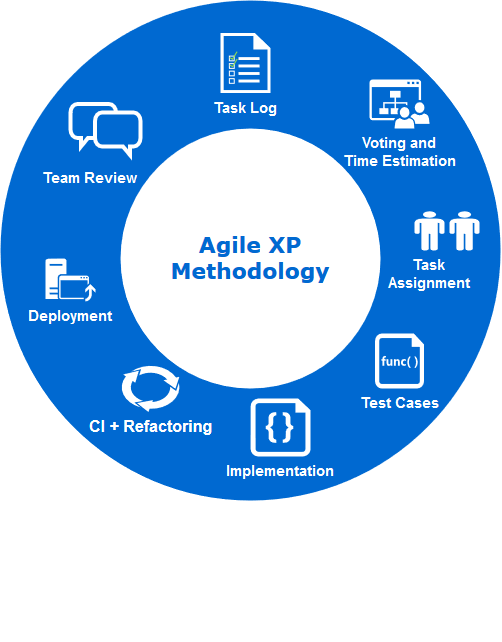

The diagram above was exported from draw.io. Its source (the exported page's mxGraphModel, read from the mxfile embedded in the PNG):
<mxGraphModel dx="1200" dy="687" grid="1" gridSize="10" guides="1" tooltips="1" connect="1" arrows="1" fold="1" page="1" pageScale="1" pageWidth="1100" pageHeight="850" background="#ffffff" math="0" shadow="0">
  <root>
    <mxCell id="0" />
    <mxCell id="1" parent="0" />
    <mxCell id="70666756c84bb93c-1" value="" style="ellipse;whiteSpace=wrap;html=1;rounded=0;shadow=0;comic=0;strokeWidth=1;fontFamily=Verdana;fontSize=14;strokeColor=none;fillColor=#0069D1;" parent="1" vertex="1">
      <mxGeometry x="280" y="102" width="500" height="500" as="geometry" />
    </mxCell>
    <mxCell id="70666756c84bb93c-2" value="Agile XP Methodology" style="ellipse;whiteSpace=wrap;html=1;rounded=0;shadow=0;comic=0;strokeWidth=1;fontFamily=Verdana;fontSize=22;strokeColor=none;fillColor=#ffffff;fontColor=#0069D1;fontStyle=1" parent="1" vertex="1">
      <mxGeometry x="400" y="230" width="260" height="260" as="geometry" />
    </mxCell>
    <mxCell id="4zJSbUhP1Iekts_MpauV-4" value="&lt;font style=&quot;font-size: 15px&quot;&gt;&lt;b&gt;&lt;font style=&quot;font-size: 15px&quot; color=&quot;#FFFFFF&quot;&gt;Task Log&lt;/font&gt;&lt;/b&gt;&lt;/font&gt;" style="shadow=0;dashed=0;html=1;labelPosition=center;verticalLabelPosition=bottom;verticalAlign=top;align=center;shape=mxgraph.mscae.general.task_list;strokeColor=none;strokeWidth=1;" vertex="1" parent="1">
      <mxGeometry x="500" y="134.5" width="50" height="60" as="geometry" />
    </mxCell>
    <mxCell id="4zJSbUhP1Iekts_MpauV-6" value="&lt;div style=&quot;font-size: 15px&quot;&gt;&lt;font style=&quot;font-size: 15px&quot;&gt;&lt;b&gt;&lt;font style=&quot;font-size: 15px&quot; color=&quot;#FFFFFF&quot;&gt;Voting and &lt;br&gt;&lt;/font&gt;&lt;/b&gt;&lt;/font&gt;&lt;/div&gt;&lt;div style=&quot;font-size: 15px&quot;&gt;&lt;font style=&quot;font-size: 15px&quot;&gt;&lt;b&gt;&lt;font style=&quot;font-size: 15px&quot; color=&quot;#FFFFFF&quot;&gt;Time Estimation&lt;/font&gt;&lt;/b&gt;&lt;/font&gt;&lt;/div&gt;" style="shadow=0;dashed=0;html=1;labelPosition=center;verticalLabelPosition=bottom;verticalAlign=top;outlineConnect=0;align=center;shape=mxgraph.office.sites.site_team;strokeColor=none;" vertex="1" parent="1">
      <mxGeometry x="649" y="181" width="60" height="49" as="geometry" />
    </mxCell>
    <mxCell id="4zJSbUhP1Iekts_MpauV-10" value="&lt;div&gt;&lt;font size=&quot;1&quot; color=&quot;#FFFFFF&quot;&gt;&lt;b style=&quot;font-size: 15px&quot;&gt;Task &lt;br&gt;&lt;/b&gt;&lt;/font&gt;&lt;/div&gt;&lt;div&gt;&lt;font size=&quot;1&quot; color=&quot;#FFFFFF&quot;&gt;&lt;b style=&quot;font-size: 15px&quot;&gt;Assignment&lt;br&gt;&lt;/b&gt;&lt;/font&gt;&lt;/div&gt;" style="shape=mxgraph.signs.people.man_1;html=1;verticalLabelPosition=bottom;verticalAlign=top;align=center;strokeColor=none;" vertex="1" parent="1">
      <mxGeometry x="694" y="313" width="30" height="39" as="geometry" />
    </mxCell>
    <mxCell id="4zJSbUhP1Iekts_MpauV-13" value="" style="shape=mxgraph.signs.people.man_1;html=1;verticalLabelPosition=bottom;verticalAlign=top;align=center;strokeColor=none;rotation=0;" vertex="1" parent="1">
      <mxGeometry x="729" y="313" width="30" height="39" as="geometry" />
    </mxCell>
    <mxCell id="4zJSbUhP1Iekts_MpauV-21" value="&lt;font size=&quot;1&quot; color=&quot;#FFFFFF&quot;&gt;&lt;b style=&quot;font-size: 15px&quot;&gt;Implementation&lt;/b&gt;&lt;/font&gt;" style="shadow=0;dashed=0;html=1;labelPosition=center;verticalLabelPosition=bottom;verticalAlign=top;align=center;shape=mxgraph.azure.code_file;strokeColor=none;" vertex="1" parent="1">
      <mxGeometry x="530" y="500" width="60" height="58" as="geometry" />
    </mxCell>
    <mxCell id="4zJSbUhP1Iekts_MpauV-25" value="&lt;font style=&quot;font-size: 16px&quot; color=&quot;#FFFFFF&quot;&gt;&lt;b&gt;CI + Refacto&lt;/b&gt;&lt;b&gt;&lt;span&gt;&lt;/span&gt;&lt;span&gt;r&lt;/span&gt;&lt;/b&gt;&lt;/font&gt;&lt;font style=&quot;font-size: 16px&quot;&gt;&lt;b&gt;&lt;font style=&quot;font-size: 16px&quot; color=&quot;#FFFFFF&quot;&gt;ing&lt;/font&gt;&lt;/b&gt;&lt;/font&gt;" style="shadow=0;dashed=0;html=1;labelPosition=center;verticalLabelPosition=bottom;verticalAlign=top;align=center;shape=mxgraph.mscae.general.continuous_cycle;strokeColor=none;" vertex="1" parent="1">
      <mxGeometry x="400" y="466.5" width="60" height="47" as="geometry" />
    </mxCell>
    <mxCell id="4zJSbUhP1Iekts_MpauV-30" value="&lt;font size=&quot;1&quot; color=&quot;#FFFFFF&quot;&gt;&lt;b style=&quot;font-size: 15px&quot;&gt;Refactor&lt;/b&gt;&lt;/font&gt;" style="shadow=0;dashed=0;html=1;labelPosition=center;verticalLabelPosition=bottom;verticalAlign=top;align=center;shape=mxgraph.mscae.general.continuous_cycle;strokeColor=none;" vertex="1" parent="1">
      <mxGeometry x="450" y="650" width="60" height="70" as="geometry" />
    </mxCell>
    <mxCell id="4zJSbUhP1Iekts_MpauV-28" value="&lt;font size=&quot;1&quot; color=&quot;#FFFFFF&quot;&gt;&lt;b style=&quot;font-size: 15px&quot;&gt;Deployment&lt;/b&gt;&lt;/font&gt;" style="shadow=0;dashed=0;html=1;labelPosition=center;verticalLabelPosition=bottom;verticalAlign=top;align=center;shape=mxgraph.mscae.system_center.software_update_point;strokeColor=none;" vertex="1" parent="1">
      <mxGeometry x="325" y="360" width="50" height="43" as="geometry" />
    </mxCell>
    <mxCell id="4zJSbUhP1Iekts_MpauV-29" value="&lt;font style=&quot;font-size: 15px&quot;&gt;&lt;b&gt;&lt;font style=&quot;font-size: 15px&quot; color=&quot;#FFFFFF&quot;&gt;Test Cases&lt;/font&gt;&lt;/b&gt;&lt;/font&gt;" style="shadow=0;dashed=0;html=1;labelPosition=center;verticalLabelPosition=bottom;verticalAlign=top;align=center;shape=mxgraph.mscae.enterprise.code_file;strokeColor=none;" vertex="1" parent="1">
      <mxGeometry x="654.5" y="435" width="49" height="55" as="geometry" />
    </mxCell>
    <mxCell id="4zJSbUhP1Iekts_MpauV-38" value="" style="group" vertex="1" connectable="0" parent="1">
      <mxGeometry x="320" y="205.5" width="110" height="83" as="geometry" />
    </mxCell>
    <mxCell id="4zJSbUhP1Iekts_MpauV-36" value="" style="html=1;verticalLabelPosition=bottom;align=center;labelBackgroundColor=#ffffff;verticalAlign=top;strokeWidth=4;strokeColor=#FFFFFF;fillColor=#0069D1;shadow=0;dashed=0;shape=mxgraph.ios7.icons.chat;direction=west;rotation=180;" vertex="1" parent="4zJSbUhP1Iekts_MpauV-38">
      <mxGeometry x="30" width="70" height="51" as="geometry" />
    </mxCell>
    <mxCell id="4zJSbUhP1Iekts_MpauV-37" value="&lt;font size=&quot;1&quot; color=&quot;#FFFFFF&quot;&gt;&lt;b style=&quot;font-size: 15px&quot;&gt;Team Review&lt;/b&gt;&lt;/font&gt;" style="text;html=1;resizable=0;points=[];autosize=1;align=left;verticalAlign=top;spacingTop=-4;" vertex="1" parent="4zJSbUhP1Iekts_MpauV-38">
      <mxGeometry y="63" width="110" height="20" as="geometry" />
    </mxCell>
  </root>
</mxGraphModel>